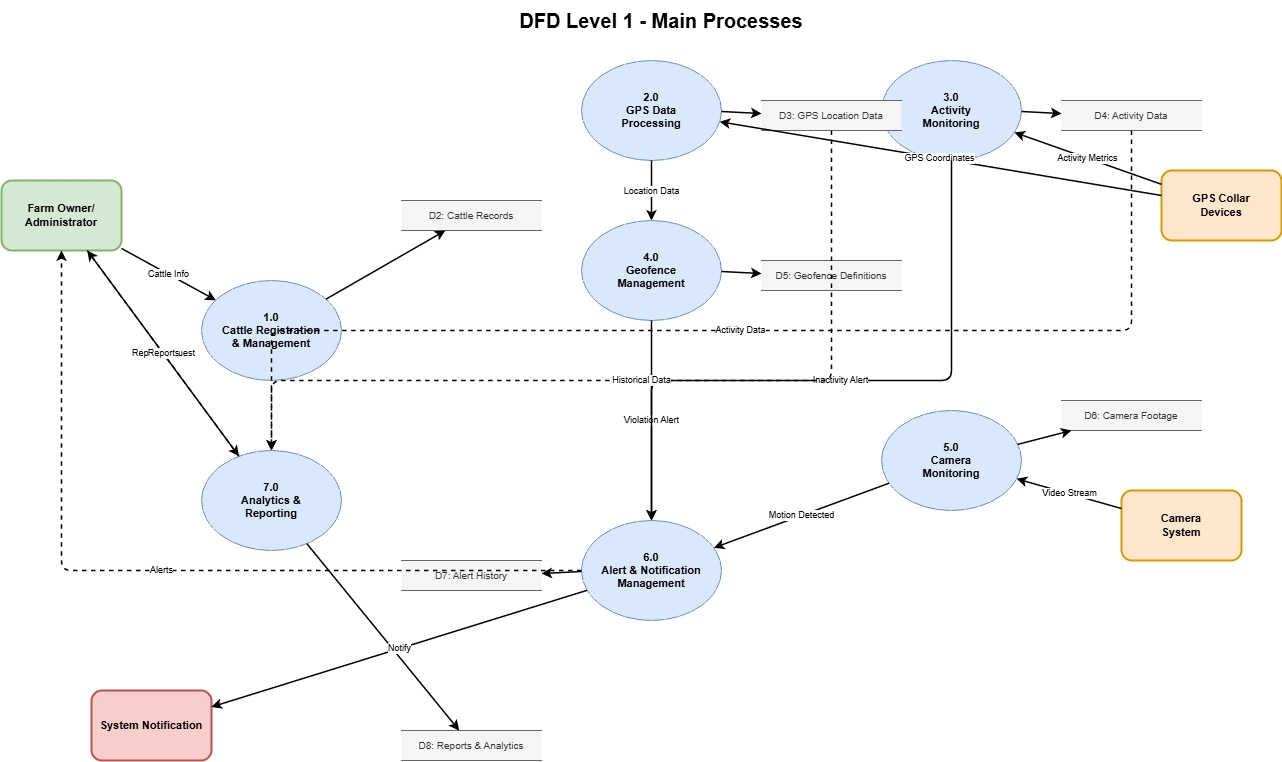

The diagram above was exported from draw.io. Its source (the exported page's mxGraphModel, read from the mxfile embedded in the PNG):
<mxGraphModel dx="1603" dy="823" grid="1" gridSize="10" guides="1" tooltips="1" connect="1" arrows="1" fold="1" page="1" pageScale="1" pageWidth="1400" pageHeight="1000" math="0" shadow="0">
  <root>
    <mxCell id="0" />
    <mxCell id="1" parent="0" />
    <mxCell id="title" parent="1" style="text;html=1;strokeColor=none;fillColor=none;align=center;verticalAlign=middle;whiteSpace=wrap;fontSize=20;fontStyle=1;" value="DFD Level 1 - Main Processes" vertex="1">
      <mxGeometry height="40" width="360" x="520" y="20" as="geometry" />
    </mxCell>
    <mxCell id="entity-owner" parent="1" style="rounded=1;whiteSpace=wrap;html=1;fillColor=#d5e8d4;strokeColor=#82b366;fontSize=11;fontStyle=1;strokeWidth=2;" value="Farm Owner/&lt;br&gt;Administrator" vertex="1">
      <mxGeometry height="70" width="120" x="40" y="200" as="geometry" />
    </mxCell>
    <mxCell id="entity-gps" parent="1" style="rounded=1;whiteSpace=wrap;html=1;fillColor=#ffe6cc;strokeColor=#d79b00;fontSize=11;fontStyle=1;strokeWidth=2;" value="GPS Collar&lt;br&gt;Devices" vertex="1">
      <mxGeometry height="70" width="120" x="1200" y="190" as="geometry" />
    </mxCell>
    <mxCell id="entity-camera" parent="1" style="rounded=1;whiteSpace=wrap;html=1;fillColor=#ffe6cc;strokeColor=#d79b00;fontSize=11;fontStyle=1;strokeWidth=2;" value="Camera&lt;br&gt;System" vertex="1">
      <mxGeometry height="70" width="120" x="1160" y="510" as="geometry" />
    </mxCell>
    <mxCell id="entity-sms" parent="1" style="rounded=1;whiteSpace=wrap;html=1;fillColor=#f8cecc;strokeColor=#b85450;fontSize=11;fontStyle=1;strokeWidth=2;" value="System Notification" vertex="1">
      <mxGeometry height="70" width="120" x="130" y="710" as="geometry" />
    </mxCell>
    <mxCell id="process2" parent="1" style="ellipse;whiteSpace=wrap;html=1;fillColor=#dae8fc;strokeColor=#6c8ebf;fontSize=11;fontStyle=1;" value="1.0&lt;br&gt;Cattle Registration&lt;br&gt;&amp;amp; Management" vertex="1">
      <mxGeometry height="100" width="140" x="240" y="300" as="geometry" />
    </mxCell>
    <mxCell id="process3" parent="1" style="ellipse;whiteSpace=wrap;html=1;fillColor=#dae8fc;strokeColor=#6c8ebf;fontSize=11;fontStyle=1;" value="2.0&lt;br&gt;GPS Data&lt;br&gt;Processing" vertex="1">
      <mxGeometry height="100" width="140" x="620" y="80" as="geometry" />
    </mxCell>
    <mxCell id="process4" parent="1" style="ellipse;whiteSpace=wrap;html=1;fillColor=#dae8fc;strokeColor=#6c8ebf;fontSize=11;fontStyle=1;" value="3.0&lt;br&gt;Activity&lt;br&gt;Monitoring" vertex="1">
      <mxGeometry height="100" width="140" x="920" y="80" as="geometry" />
    </mxCell>
    <mxCell id="process5" parent="1" style="ellipse;whiteSpace=wrap;html=1;fillColor=#dae8fc;strokeColor=#6c8ebf;fontSize=11;fontStyle=1;" value="4.0&lt;br&gt;Geofence&lt;br&gt;Management" vertex="1">
      <mxGeometry height="100" width="140" x="620" y="240" as="geometry" />
    </mxCell>
    <mxCell id="process6" parent="1" style="ellipse;whiteSpace=wrap;html=1;fillColor=#dae8fc;strokeColor=#6c8ebf;fontSize=11;fontStyle=1;" value="5.0&lt;br&gt;Camera&lt;br&gt;Monitoring" vertex="1">
      <mxGeometry height="100" width="140" x="920" y="430" as="geometry" />
    </mxCell>
    <mxCell id="process7" parent="1" style="ellipse;whiteSpace=wrap;html=1;fillColor=#dae8fc;strokeColor=#6c8ebf;fontSize=11;fontStyle=1;" value="6.0&lt;br&gt;Alert &amp;amp; Notification&lt;br&gt;Management" vertex="1">
      <mxGeometry height="100" width="140" x="620" y="540" as="geometry" />
    </mxCell>
    <mxCell id="process8" parent="1" style="ellipse;whiteSpace=wrap;html=1;fillColor=#dae8fc;strokeColor=#6c8ebf;fontSize=11;fontStyle=1;" value="7.0&lt;br&gt;Analytics &amp;amp;&lt;br&gt;Reporting" vertex="1">
      <mxGeometry height="100" width="140" x="240" y="470" as="geometry" />
    </mxCell>
    <mxCell id="store2" parent="1" style="shape=partialRectangle;whiteSpace=wrap;html=1;left=0;right=0;fillColor=#f5f5f5;strokeColor=#666666;fontColor=#333333;fontSize=10;" value="D2: Cattle Records" vertex="1">
      <mxGeometry height="30" width="140" x="440" y="220" as="geometry" />
    </mxCell>
    <mxCell id="store3" parent="1" style="shape=partialRectangle;whiteSpace=wrap;html=1;left=0;right=0;fillColor=#f5f5f5;strokeColor=#666666;fontColor=#333333;fontSize=10;" value="D3: GPS Location Data" vertex="1">
      <mxGeometry height="30" width="140" x="800" y="120" as="geometry" />
    </mxCell>
    <mxCell id="store4" parent="1" style="shape=partialRectangle;whiteSpace=wrap;html=1;left=0;right=0;fillColor=#f5f5f5;strokeColor=#666666;fontColor=#333333;fontSize=10;" value="D4: Activity Data" vertex="1">
      <mxGeometry height="30" width="140" x="1100" y="120" as="geometry" />
    </mxCell>
    <mxCell id="store5" parent="1" style="shape=partialRectangle;whiteSpace=wrap;html=1;left=0;right=0;fillColor=#f5f5f5;strokeColor=#666666;fontColor=#333333;fontSize=10;" value="D5: Geofence Definitions" vertex="1">
      <mxGeometry height="30" width="140" x="800" y="280" as="geometry" />
    </mxCell>
    <mxCell id="store6" parent="1" style="shape=partialRectangle;whiteSpace=wrap;html=1;left=0;right=0;fillColor=#f5f5f5;strokeColor=#666666;fontColor=#333333;fontSize=10;" value="D6: Camera Footage" vertex="1">
      <mxGeometry height="30" width="140" x="1100" y="420" as="geometry" />
    </mxCell>
    <mxCell id="store7" parent="1" style="shape=partialRectangle;whiteSpace=wrap;html=1;left=0;right=0;fillColor=#f5f5f5;strokeColor=#666666;fontColor=#333333;fontSize=10;" value="D7: Alert History" vertex="1">
      <mxGeometry height="30" width="140" x="440" y="580" as="geometry" />
    </mxCell>
    <mxCell id="store8" parent="1" style="shape=partialRectangle;whiteSpace=wrap;html=1;left=0;right=0;fillColor=#f5f5f5;strokeColor=#666666;fontColor=#333333;fontSize=10;" value="D8: Reports &amp; Analytics" vertex="1">
      <mxGeometry height="30" width="140" x="440" y="750" as="geometry" />
    </mxCell>
    <mxCell id="flow3" edge="1" parent="1" source="entity-owner" style="endArrow=classic;html=1;strokeWidth=1.5;fontSize=9;" target="process2" value="Cattle Info">
      <mxGeometry height="50" relative="1" width="50" as="geometry">
        <mxPoint x="600" y="400" as="sourcePoint" />
        <mxPoint x="650" y="350" as="targetPoint" />
      </mxGeometry>
    </mxCell>
    <mxCell id="flow4" edge="1" parent="1" source="process7" style="endArrow=classic;html=1;strokeWidth=1.5;fontSize=9;dashed=1;" target="entity-owner" value="Alerts">
      <mxGeometry height="50" relative="1" width="50" as="geometry">
        <Array as="points">
          <mxPoint x="100" y="590" />
        </Array>
        <mxPoint x="600" y="400" as="sourcePoint" />
        <mxPoint x="650" y="350" as="targetPoint" />
      </mxGeometry>
    </mxCell>
    <mxCell id="flow5" edge="1" parent="1" source="entity-owner" style="endArrow=classic;html=1;strokeWidth=1.5;fontSize=9;" target="process8" value="Report Request">
      <mxGeometry height="50" relative="1" width="50" as="geometry">
        <mxPoint x="600" y="400" as="sourcePoint" />
        <mxPoint x="650" y="350" as="targetPoint" />
      </mxGeometry>
    </mxCell>
    <mxCell id="flow6" edge="1" parent="1" source="process8" style="endArrow=classic;html=1;strokeWidth=1.5;fontSize=9;dashed=1;" target="entity-owner" value="Reports">
      <mxGeometry height="50" relative="1" width="50" as="geometry">
        <mxPoint x="600" y="400" as="sourcePoint" />
        <mxPoint x="650" y="350" as="targetPoint" />
      </mxGeometry>
    </mxCell>
    <mxCell id="flow7" edge="1" parent="1" source="entity-gps" style="endArrow=classic;html=1;strokeWidth=1.5;fontSize=9;" target="process3" value="GPS Coordinates">
      <mxGeometry height="50" relative="1" width="50" as="geometry">
        <mxPoint x="600" y="400" as="sourcePoint" />
        <mxPoint x="650" y="350" as="targetPoint" />
      </mxGeometry>
    </mxCell>
    <mxCell id="flow8" edge="1" parent="1" source="entity-gps" style="endArrow=classic;html=1;strokeWidth=1.5;fontSize=9;" target="process4" value="Activity Metrics">
      <mxGeometry height="50" relative="1" width="50" as="geometry">
        <mxPoint x="600" y="400" as="sourcePoint" />
        <mxPoint x="650" y="350" as="targetPoint" />
      </mxGeometry>
    </mxCell>
    <mxCell id="flow9" edge="1" parent="1" source="entity-camera" style="endArrow=classic;html=1;strokeWidth=1.5;fontSize=9;" target="process6" value="Video Stream">
      <mxGeometry height="50" relative="1" width="50" as="geometry">
        <mxPoint x="600" y="400" as="sourcePoint" />
        <mxPoint x="650" y="350" as="targetPoint" />
      </mxGeometry>
    </mxCell>
    <mxCell id="flow10" edge="1" parent="1" source="process6" style="endArrow=classic;html=1;strokeWidth=1.5;fontSize=9;" target="process7" value="Motion Detected">
      <mxGeometry height="50" relative="1" width="50" as="geometry">
        <mxPoint x="600" y="400" as="sourcePoint" />
        <mxPoint x="650" y="350" as="targetPoint" />
      </mxGeometry>
    </mxCell>
    <mxCell id="flow12" edge="1" parent="1" source="process2" style="endArrow=classic;html=1;strokeWidth=1.5;" target="store2" value="">
      <mxGeometry height="50" relative="1" width="50" as="geometry">
        <mxPoint x="600" y="400" as="sourcePoint" />
        <mxPoint x="650" y="350" as="targetPoint" />
      </mxGeometry>
    </mxCell>
    <mxCell id="flow13" edge="1" parent="1" source="process3" style="endArrow=classic;html=1;strokeWidth=1.5;" target="store3" value="">
      <mxGeometry height="50" relative="1" width="50" as="geometry">
        <mxPoint x="600" y="400" as="sourcePoint" />
        <mxPoint x="650" y="350" as="targetPoint" />
      </mxGeometry>
    </mxCell>
    <mxCell id="flow14" edge="1" parent="1" source="process4" style="endArrow=classic;html=1;strokeWidth=1.5;" target="store4" value="">
      <mxGeometry height="50" relative="1" width="50" as="geometry">
        <mxPoint x="600" y="400" as="sourcePoint" />
        <mxPoint x="650" y="350" as="targetPoint" />
      </mxGeometry>
    </mxCell>
    <mxCell id="flow15" edge="1" parent="1" source="process5" style="endArrow=classic;html=1;strokeWidth=1.5;" target="store5" value="">
      <mxGeometry height="50" relative="1" width="50" as="geometry">
        <mxPoint x="600" y="400" as="sourcePoint" />
        <mxPoint x="650" y="350" as="targetPoint" />
      </mxGeometry>
    </mxCell>
    <mxCell id="flow16" edge="1" parent="1" source="process6" style="endArrow=classic;html=1;strokeWidth=1.5;" target="store6" value="">
      <mxGeometry height="50" relative="1" width="50" as="geometry">
        <mxPoint x="600" y="400" as="sourcePoint" />
        <mxPoint x="650" y="350" as="targetPoint" />
      </mxGeometry>
    </mxCell>
    <mxCell id="flow17" edge="1" parent="1" source="process7" style="endArrow=classic;html=1;strokeWidth=1.5;" target="store7" value="">
      <mxGeometry height="50" relative="1" width="50" as="geometry">
        <mxPoint x="600" y="400" as="sourcePoint" />
        <mxPoint x="650" y="350" as="targetPoint" />
      </mxGeometry>
    </mxCell>
    <mxCell id="flow18" edge="1" parent="1" source="process8" style="endArrow=classic;html=1;strokeWidth=1.5;" target="store8" value="">
      <mxGeometry height="50" relative="1" width="50" as="geometry">
        <mxPoint x="600" y="400" as="sourcePoint" />
        <mxPoint x="650" y="350" as="targetPoint" />
      </mxGeometry>
    </mxCell>
    <mxCell id="flow19" edge="1" parent="1" source="process3" style="endArrow=classic;html=1;strokeWidth=1.5;fontSize=9;" target="process5" value="Location Data">
      <mxGeometry height="50" relative="1" width="50" as="geometry">
        <mxPoint x="600" y="400" as="sourcePoint" />
        <mxPoint x="650" y="350" as="targetPoint" />
      </mxGeometry>
    </mxCell>
    <mxCell id="flow20" edge="1" parent="1" source="process5" style="endArrow=classic;html=1;strokeWidth=1.5;fontSize=9;" target="process7" value="Violation Alert">
      <mxGeometry height="50" relative="1" width="50" as="geometry">
        <mxPoint x="600" y="400" as="sourcePoint" />
        <mxPoint x="650" y="350" as="targetPoint" />
      </mxGeometry>
    </mxCell>
    <mxCell id="flow21" edge="1" parent="1" source="process4" style="endArrow=classic;html=1;strokeWidth=1.5;fontSize=9;" target="process7" value="Inactivity Alert">
      <mxGeometry height="50" relative="1" width="50" as="geometry">
        <Array as="points">
          <mxPoint x="990" y="400" />
          <mxPoint x="690" y="400" />
        </Array>
        <mxPoint x="600" y="400" as="sourcePoint" />
        <mxPoint x="650" y="350" as="targetPoint" />
      </mxGeometry>
    </mxCell>
    <mxCell id="flow22" edge="1" parent="1" source="process7" style="endArrow=classic;html=1;strokeWidth=1.5;fontSize=9;" target="entity-sms" value="Notify">
      <mxGeometry height="50" relative="1" width="50" as="geometry">
        <mxPoint x="600" y="400" as="sourcePoint" />
        <mxPoint x="650" y="350" as="targetPoint" />
      </mxGeometry>
    </mxCell>
    <mxCell id="flow23" edge="1" parent="1" source="store3" style="endArrow=classic;html=1;strokeWidth=1.5;fontSize=9;dashed=1;" target="process8" value="Historical Data">
      <mxGeometry height="50" relative="1" width="50" as="geometry">
        <Array as="points">
          <mxPoint x="870" y="400" />
          <mxPoint x="310" y="400" />
        </Array>
        <mxPoint x="600" y="400" as="sourcePoint" />
        <mxPoint x="650" y="350" as="targetPoint" />
      </mxGeometry>
    </mxCell>
    <mxCell id="flow24" edge="1" parent="1" source="store4" style="endArrow=classic;html=1;strokeWidth=1.5;fontSize=9;dashed=1;" target="process8" value="Activity Data">
      <mxGeometry height="50" relative="1" width="50" as="geometry">
        <Array as="points">
          <mxPoint x="1170" y="350" />
          <mxPoint x="310" y="350" />
        </Array>
        <mxPoint x="600" y="400" as="sourcePoint" />
        <mxPoint x="650" y="350" as="targetPoint" />
      </mxGeometry>
    </mxCell>
  </root>
</mxGraphModel>